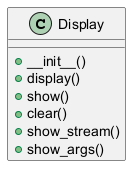

The diagram above was rendered by PlantUML. Its source (embedded in the PNG):
@startuml
class Display {
  + __init__()
  + display()
  + show()
  + clear()
  + show_stream()
  + show_args()
}
@enduml